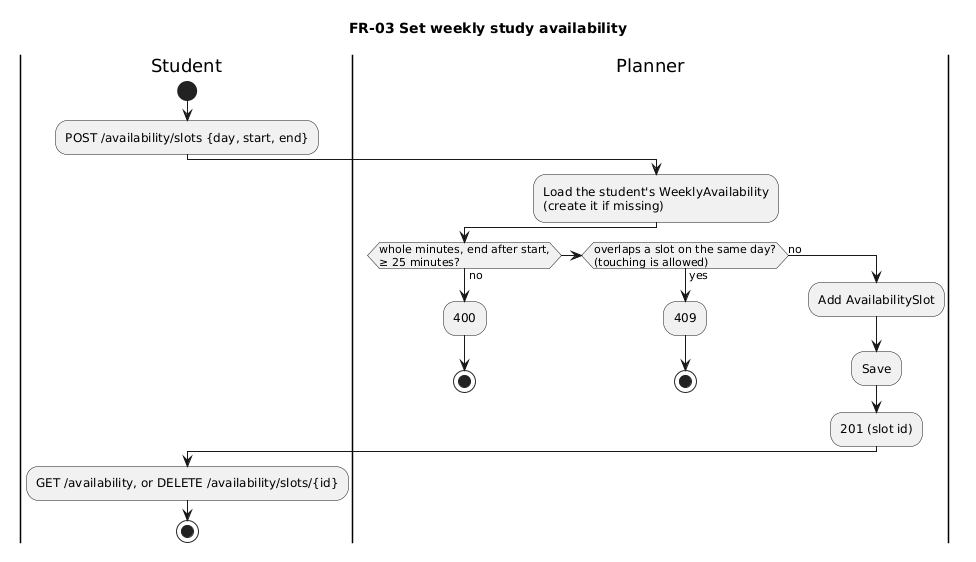

The diagram above was rendered by PlantUML. Its source (embedded in the PNG):
@startuml
' Origin: drafted with AI assistance (Claude Code) from FR-03 in docs/02-requirements.md; reviewed by the author.
title FR-03 Set weekly study availability
|Student|
start
:POST /availability/slots {day, start, end};
|Planner|
:Load the student's WeeklyAvailability\n(create it if missing);
if (whole minutes, end after start,\n≥ 25 minutes?) then (no)
  :400;
  stop
elseif (overlaps a slot on the same day?\n(touching is allowed)) then (yes)
  :409;
  stop
else (no)
  :Add AvailabilitySlot;
  :Save;
  :201 (slot id);
endif
|Student|
:GET /availability, or DELETE /availability/slots/{id};
stop
@enduml